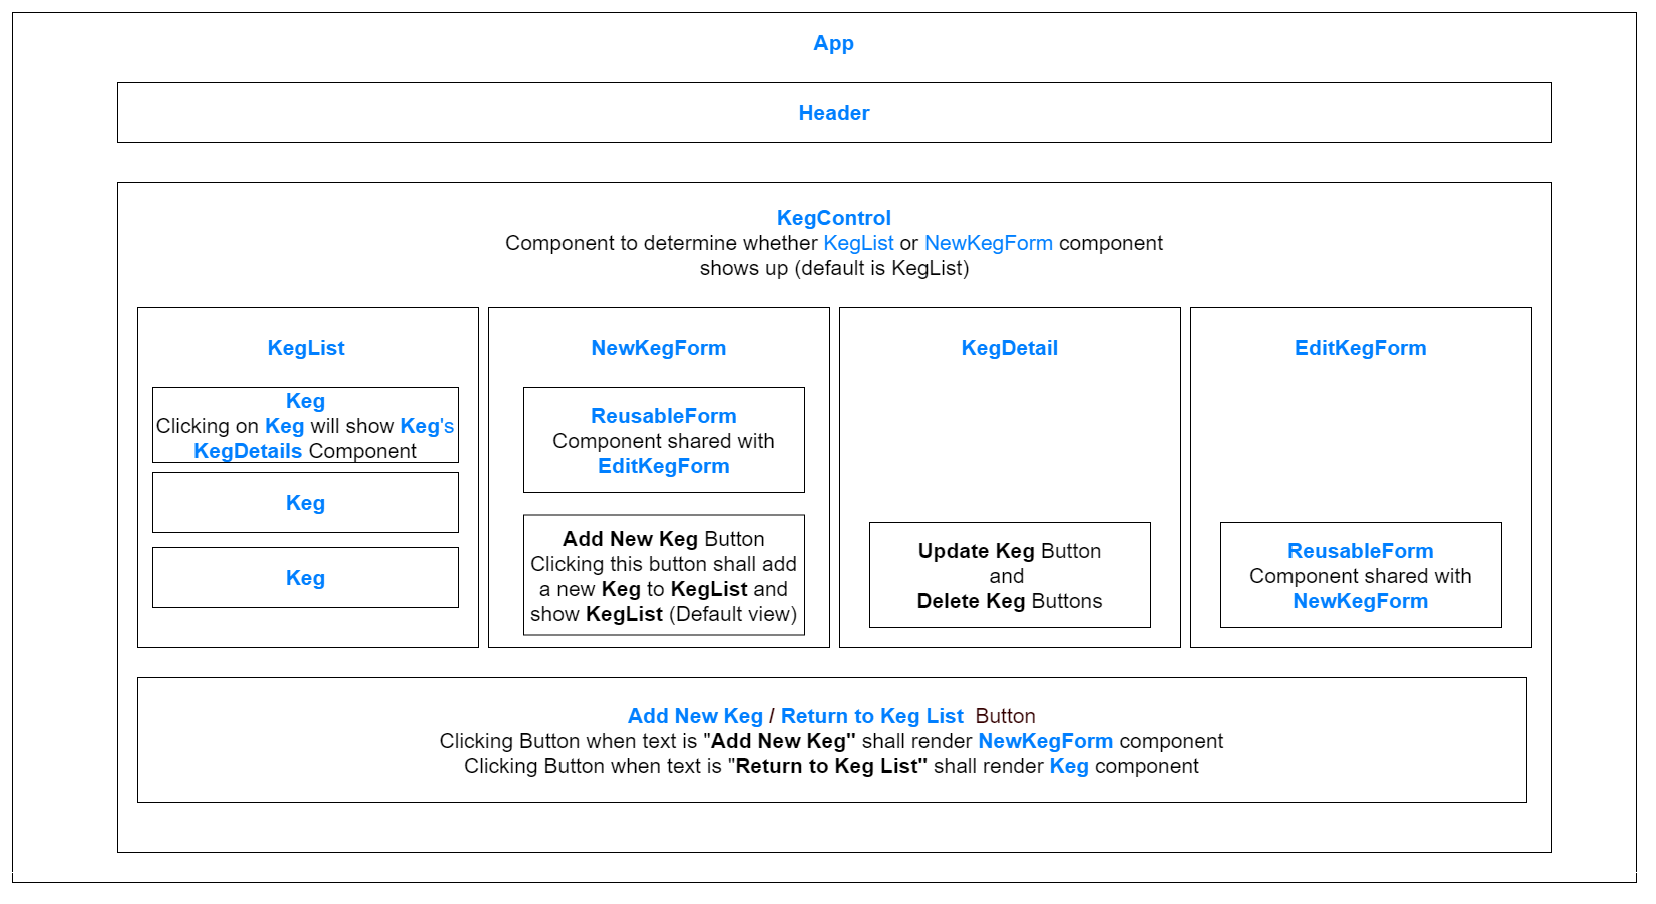

The diagram above was exported from draw.io. Its source (the exported page's mxGraphModel, read from the mxfile embedded in the PNG):
<mxGraphModel dx="782" dy="437" grid="1" gridSize="10" guides="1" tooltips="1" connect="1" arrows="1" fold="1" page="1" pageScale="1" pageWidth="850" pageHeight="1100" math="0" shadow="0">
  <root>
    <mxCell id="0" />
    <mxCell id="1" parent="0" />
    <mxCell id="kVYslgFNzXfvfW45FNZ4-1" value="" style="whiteSpace=wrap;html=1;aspect=fixed;fontSize=21;" parent="1" vertex="1">
      <mxGeometry x="40" y="40" width="1620" height="1620" as="geometry" />
    </mxCell>
    <mxCell id="kVYslgFNzXfvfW45FNZ4-3" value="" style="whiteSpace=wrap;html=1;aspect=fixed;fontSize=21;" parent="1" vertex="1">
      <mxGeometry x="145" y="210" width="1430" height="1430" as="geometry" />
    </mxCell>
    <mxCell id="kVYslgFNzXfvfW45FNZ4-4" value="" style="whiteSpace=wrap;html=1;aspect=fixed;fontSize=21;" parent="1" vertex="1">
      <mxGeometry x="165" y="335" width="340" height="340" as="geometry" />
    </mxCell>
    <mxCell id="kVYslgFNzXfvfW45FNZ4-22" value="&lt;b style=&quot;font-size: 21px&quot;&gt;&lt;font style=&quot;font-size: 21px&quot; color=&quot;#007fff&quot;&gt;App&lt;/font&gt;&lt;/b&gt;" style="text;html=1;strokeColor=none;fillColor=none;align=center;verticalAlign=middle;whiteSpace=wrap;rounded=0;glass=0;fontSize=21;" parent="1" vertex="1">
      <mxGeometry x="840" y="60" width="40" height="20" as="geometry" />
    </mxCell>
    <mxCell id="kVYslgFNzXfvfW45FNZ4-25" value="&lt;font style=&quot;font-size: 21px&quot; color=&quot;#007fff&quot;&gt;&lt;b style=&quot;font-size: 21px&quot;&gt;Header&lt;/b&gt;&lt;/font&gt;" style="rounded=0;whiteSpace=wrap;html=1;glass=0;fontSize=21;align=center;" parent="1" vertex="1">
      <mxGeometry x="145" y="110" width="1430" height="60" as="geometry" />
    </mxCell>
    <mxCell id="kVYslgFNzXfvfW45FNZ4-31" value="" style="whiteSpace=wrap;html=1;aspect=fixed;fontSize=21;" parent="1" vertex="1">
      <mxGeometry x="515" y="335" width="340" height="340" as="geometry" />
    </mxCell>
    <mxCell id="kVYslgFNzXfvfW45FNZ4-33" value="&lt;font style=&quot;font-size: 21px&quot;&gt;&lt;b style=&quot;font-size: 21px&quot;&gt;&lt;font color=&quot;#007fff&quot;&gt;KegControl&lt;/font&gt;&lt;/b&gt;&lt;br style=&quot;font-size: 21px&quot;&gt;&lt;font style=&quot;font-size: 21px&quot;&gt;Component to determine whether &lt;font color=&quot;#007fff&quot;&gt;KegList &lt;/font&gt;or &lt;font color=&quot;#007fff&quot;&gt;NewKegForm &lt;/font&gt;component shows up (default is KegList)&lt;/font&gt;&lt;/font&gt;" style="text;html=1;strokeColor=none;fillColor=none;align=center;verticalAlign=middle;whiteSpace=wrap;rounded=0;glass=0;fontSize=21;" parent="1" vertex="1">
      <mxGeometry x="515" y="260" width="690" height="20" as="geometry" />
    </mxCell>
    <mxCell id="kVYslgFNzXfvfW45FNZ4-35" value="&lt;font style=&quot;font-size: 21px&quot; color=&quot;#007fff&quot;&gt;&lt;b style=&quot;font-size: 21px&quot;&gt;KegList&lt;/b&gt;&lt;/font&gt;" style="text;html=1;strokeColor=none;fillColor=none;align=center;verticalAlign=middle;whiteSpace=wrap;rounded=0;glass=0;fontSize=21;" parent="1" vertex="1">
      <mxGeometry x="312.5" y="365" width="40" height="20" as="geometry" />
    </mxCell>
    <mxCell id="kVYslgFNzXfvfW45FNZ4-36" value="&lt;font style=&quot;font-size: 21px&quot; color=&quot;#007fff&quot;&gt;&lt;b style=&quot;font-size: 21px&quot;&gt;NewKegForm&lt;/b&gt;&lt;/font&gt;" style="text;html=1;strokeColor=none;fillColor=none;align=center;verticalAlign=middle;whiteSpace=wrap;rounded=0;glass=0;fontSize=21;" parent="1" vertex="1">
      <mxGeometry x="665" y="365" width="40" height="20" as="geometry" />
    </mxCell>
    <mxCell id="kVYslgFNzXfvfW45FNZ4-43" value="&lt;b style=&quot;font-size: 21px&quot;&gt;&lt;font color=&quot;#007fff&quot;&gt;Keg&lt;/font&gt;&lt;/b&gt;&lt;br style=&quot;font-size: 21px&quot;&gt;Clicking on &lt;font color=&quot;#007fff&quot;&gt;&lt;b style=&quot;font-size: 21px&quot;&gt;Keg&lt;/b&gt; &lt;/font&gt;will show &lt;font color=&quot;#007fff&quot;&gt;&lt;b style=&quot;font-size: 21px&quot;&gt;Keg&lt;/b&gt;'s &lt;/font&gt;&lt;b style=&quot;font-size: 21px&quot;&gt;&lt;font color=&quot;#007fff&quot;&gt;KegDetails &lt;/font&gt;&lt;/b&gt;Component" style="rounded=0;whiteSpace=wrap;html=1;glass=0;fontSize=21;" parent="1" vertex="1">
      <mxGeometry x="180" y="415" width="305" height="75" as="geometry" />
    </mxCell>
    <mxCell id="kVYslgFNzXfvfW45FNZ4-45" value="&lt;b style=&quot;font-size: 21px&quot;&gt;&lt;font color=&quot;#007fff&quot;&gt;Keg&lt;/font&gt;&lt;/b&gt;" style="rounded=0;whiteSpace=wrap;html=1;glass=0;fontSize=21;" parent="1" vertex="1">
      <mxGeometry x="180" y="500" width="305" height="60" as="geometry" />
    </mxCell>
    <mxCell id="kVYslgFNzXfvfW45FNZ4-47" value="&lt;b style=&quot;font-size: 21px&quot;&gt;&lt;font color=&quot;#007fff&quot;&gt;Keg&lt;/font&gt;&lt;/b&gt;" style="rounded=0;whiteSpace=wrap;html=1;glass=0;fontSize=21;" parent="1" vertex="1">
      <mxGeometry x="180" y="575" width="305" height="60" as="geometry" />
    </mxCell>
    <mxCell id="kVYslgFNzXfvfW45FNZ4-48" value="&lt;font style=&quot;font-size: 21px&quot;&gt;&lt;span style=&quot;font-size: 21px&quot;&gt;&lt;font color=&quot;#007fff&quot; style=&quot;font-weight: bold&quot;&gt;Add New Keg &lt;/font&gt;&lt;font color=&quot;#330000&quot; style=&quot;font-weight: bold&quot;&gt;/ &lt;/font&gt;&lt;font color=&quot;#007fff&quot;&gt;&lt;b&gt;Return to Keg List&amp;nbsp;&amp;nbsp;&lt;/b&gt;&lt;/font&gt;&lt;/span&gt;&lt;font color=&quot;#330000&quot;&gt;Button&lt;/font&gt;&lt;br style=&quot;font-size: 21px&quot;&gt;Clicking Button when text is &quot;&lt;b style=&quot;font-size: 21px&quot;&gt;Add New Keg&quot; &lt;/b&gt;shall render&amp;nbsp;&lt;b style=&quot;font-size: 21px&quot;&gt;&lt;font color=&quot;#007fff&quot;&gt;NewKegForm &lt;/font&gt;&lt;/b&gt;component&lt;br style=&quot;font-size: 21px&quot;&gt;Clicking Button when text is &quot;&lt;b style=&quot;font-size: 21px&quot;&gt;Return to Keg List&quot;&amp;nbsp;&lt;/b&gt;shall render&amp;nbsp;&lt;b style=&quot;font-size: 21px&quot;&gt;&lt;font color=&quot;#007fff&quot;&gt;Keg &lt;/font&gt;&lt;/b&gt;component&lt;br style=&quot;font-size: 21px&quot;&gt;&lt;/font&gt;" style="rounded=0;whiteSpace=wrap;html=1;glass=0;fontSize=21;" parent="1" vertex="1">
      <mxGeometry x="165" y="705" width="1385" height="125" as="geometry" />
    </mxCell>
    <mxCell id="kVYslgFNzXfvfW45FNZ4-54" value="" style="whiteSpace=wrap;html=1;aspect=fixed;rounded=0;glass=0;fontSize=21;" parent="1" vertex="1">
      <mxGeometry x="865" y="335" width="340" height="340" as="geometry" />
    </mxCell>
    <mxCell id="kVYslgFNzXfvfW45FNZ4-59" value="" style="whiteSpace=wrap;html=1;aspect=fixed;rounded=0;glass=0;fontSize=21;" parent="1" vertex="1">
      <mxGeometry x="1215" y="335" width="340" height="340" as="geometry" />
    </mxCell>
    <mxCell id="kVYslgFNzXfvfW45FNZ4-60" value="&lt;font style=&quot;font-size: 21px&quot; color=&quot;#007fff&quot;&gt;&lt;b style=&quot;font-size: 21px&quot;&gt;KegDetail&lt;/b&gt;&lt;/font&gt;" style="text;html=1;strokeColor=none;fillColor=none;align=center;verticalAlign=middle;whiteSpace=wrap;rounded=0;glass=0;fontSize=21;" parent="1" vertex="1">
      <mxGeometry x="1015" y="365" width="40" height="20" as="geometry" />
    </mxCell>
    <mxCell id="kVYslgFNzXfvfW45FNZ4-61" value="&lt;b style=&quot;font-size: 21px&quot;&gt;&lt;font style=&quot;font-size: 21px&quot; color=&quot;#007fff&quot;&gt;EditKegForm&lt;/font&gt;&lt;/b&gt;" style="text;html=1;strokeColor=none;fillColor=none;align=center;verticalAlign=middle;whiteSpace=wrap;rounded=0;glass=0;fontSize=21;" parent="1" vertex="1">
      <mxGeometry x="1365" y="365" width="40" height="20" as="geometry" />
    </mxCell>
    <mxCell id="kVYslgFNzXfvfW45FNZ4-66" value="&lt;font style=&quot;font-size: 21px&quot; color=&quot;#007fff&quot;&gt;&lt;b style=&quot;font-size: 21px&quot;&gt;ReusableForm&lt;/b&gt;&lt;/font&gt;&lt;br style=&quot;font-size: 21px&quot;&gt;Component shared with &lt;font style=&quot;font-size: 21px&quot; color=&quot;#007fff&quot;&gt;&lt;b style=&quot;font-size: 21px&quot;&gt;EditKegForm&lt;/b&gt;&lt;/font&gt;" style="rounded=0;whiteSpace=wrap;html=1;glass=0;fontSize=21;" parent="1" vertex="1">
      <mxGeometry x="550" y="415" width="280" height="105" as="geometry" />
    </mxCell>
    <mxCell id="kVYslgFNzXfvfW45FNZ4-67" value="&lt;font style=&quot;font-size: 21px&quot; color=&quot;#007fff&quot;&gt;&lt;b style=&quot;font-size: 21px&quot;&gt;ReusableForm&lt;/b&gt;&lt;/font&gt;&lt;br style=&quot;font-size: 21px&quot;&gt;Component shared with &lt;font style=&quot;font-size: 21px&quot; color=&quot;#007fff&quot;&gt;&lt;b style=&quot;font-size: 21px&quot;&gt;New&lt;font style=&quot;font-size: 21px&quot;&gt;KegForm&lt;/font&gt;&lt;/b&gt;&lt;/font&gt;" style="rounded=0;whiteSpace=wrap;html=1;glass=0;fontSize=21;" parent="1" vertex="1">
      <mxGeometry x="1245" y="550" width="280" height="105" as="geometry" />
    </mxCell>
    <mxCell id="kVYslgFNzXfvfW45FNZ4-68" value="&lt;b style=&quot;font-size: 21px;&quot;&gt;Update Keg &lt;/b&gt;Button&lt;br style=&quot;font-size: 21px;&quot;&gt;and &lt;br style=&quot;font-size: 21px;&quot;&gt;&lt;b style=&quot;font-size: 21px;&quot;&gt;Delete Keg &lt;/b&gt;Buttons" style="rounded=0;whiteSpace=wrap;html=1;glass=0;fontSize=21;" parent="1" vertex="1">
      <mxGeometry x="895" y="550" width="280" height="105" as="geometry" />
    </mxCell>
    <mxCell id="kVYslgFNzXfvfW45FNZ4-69" value="&lt;b style=&quot;font-size: 21px;&quot;&gt;Add New Keg&lt;/b&gt; Button&lt;br style=&quot;font-size: 21px;&quot;&gt;Clicking this button shall add a new &lt;b style=&quot;font-size: 21px;&quot;&gt;Keg &lt;/b&gt;to &lt;b style=&quot;font-size: 21px;&quot;&gt;KegList &lt;/b&gt;and show &lt;b style=&quot;font-size: 21px;&quot;&gt;KegList &lt;/b&gt;(Default view)" style="rounded=0;whiteSpace=wrap;html=1;glass=0;fontSize=21;" parent="1" vertex="1">
      <mxGeometry x="550" y="542.5" width="280" height="120" as="geometry" />
    </mxCell>
  </root>
</mxGraphModel>